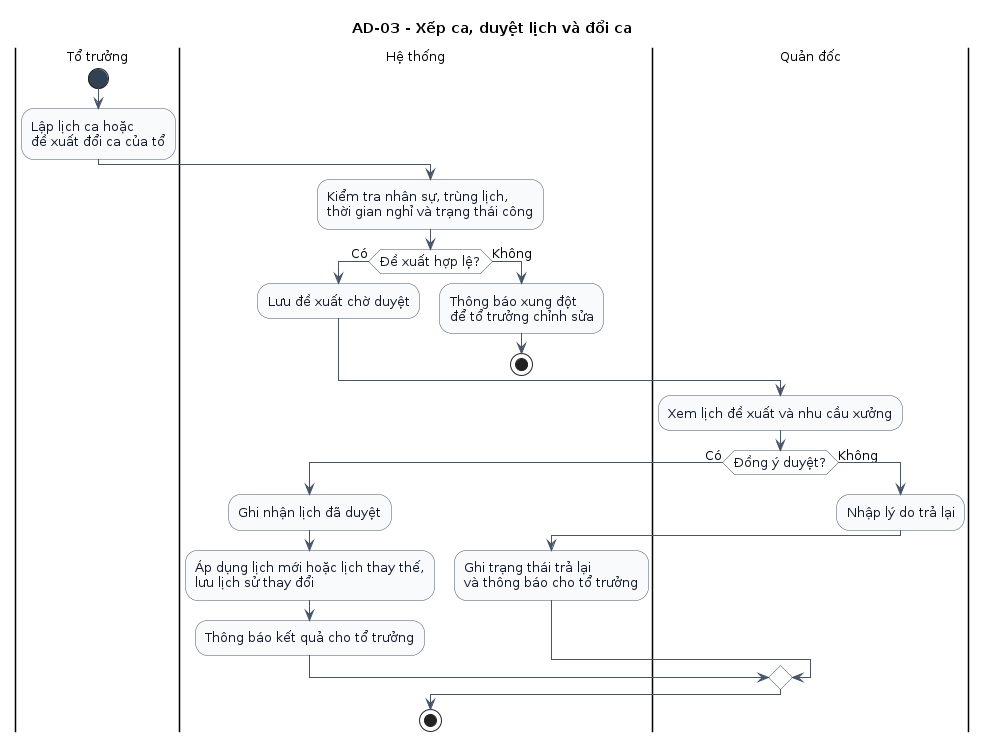

The diagram above was rendered by PlantUML. Its source (embedded in the PNG):
@startuml
skinparam shadowing false
skinparam backgroundColor white
skinparam defaultFontName Arial
skinparam defaultFontSize 13
skinparam ArrowColor #475569
skinparam activity {
  BackgroundColor #F8FAFC
  BorderColor #475569
  FontColor #0F172A
  DiamondBackgroundColor #FFFFFF
  DiamondBorderColor #475569
  StartColor #334155
  EndColor #334155
}
title AD-03 - Xếp ca, duyệt lịch và đổi ca

|Tổ trưởng|
start
:Lập lịch ca hoặc\nđề xuất đổi ca của tổ;

|Hệ thống|
:Kiểm tra nhân sự, trùng lịch,\nthời gian nghỉ và trạng thái công;

if (Đề xuất hợp lệ?) then (Có)
  :Lưu đề xuất chờ duyệt;
else (Không)
  :Thông báo xung đột\nđể tổ trưởng chỉnh sửa;
  stop
endif

|Quản đốc|
:Xem lịch đề xuất và nhu cầu xưởng;

if (Đồng ý duyệt?) then (Có)
  |Hệ thống|
  :Ghi nhận lịch đã duyệt;
  :Áp dụng lịch mới hoặc lịch thay thế,\nlưu lịch sử thay đổi;
  :Thông báo kết quả cho tổ trưởng;

else (Không)
  |Quản đốc|
  :Nhập lý do trả lại;

  |Hệ thống|
  :Ghi trạng thái trả lại\nvà thông báo cho tổ trưởng;
endif
stop
@enduml